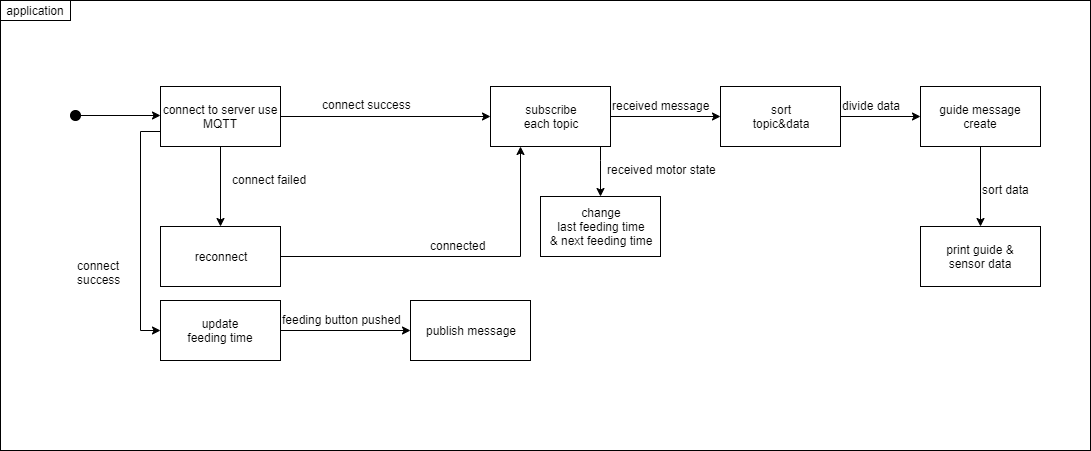

The diagram above was exported from draw.io. Its source (the exported page's mxGraphModel, read from the mxfile embedded in the PNG):
<mxGraphModel dx="1915" dy="1688" grid="1" gridSize="10" guides="1" tooltips="1" connect="1" arrows="1" fold="1" page="1" pageScale="1" pageWidth="827" pageHeight="1169" math="0" shadow="0">
  <root>
    <mxCell id="0" />
    <mxCell id="1" parent="0" />
    <mxCell id="Wzs2UoZJlmGRf_4KrfAO-17" value="" style="rounded=0;whiteSpace=wrap;html=1;fillColor=none;" parent="1" vertex="1">
      <mxGeometry x="-50" y="-20" width="1090" height="450" as="geometry" />
    </mxCell>
    <mxCell id="Wzs2UoZJlmGRf_4KrfAO-1" value="" style="edgeStyle=orthogonalEdgeStyle;rounded=0;orthogonalLoop=1;jettySize=auto;html=1;startArrow=none;startFill=0;endArrow=classic;endFill=1;strokeColor=#000000;" parent="1" source="Wzs2UoZJlmGRf_4KrfAO-2" edge="1">
      <mxGeometry relative="1" as="geometry">
        <mxPoint x="110" y="95" as="targetPoint" />
      </mxGeometry>
    </mxCell>
    <mxCell id="Wzs2UoZJlmGRf_4KrfAO-2" value="" style="ellipse;whiteSpace=wrap;html=1;aspect=fixed;fillColor=#000000;" parent="1" vertex="1">
      <mxGeometry x="20" y="90" width="10" height="10" as="geometry" />
    </mxCell>
    <mxCell id="Wzs2UoZJlmGRf_4KrfAO-3" value="" style="edgeStyle=orthogonalEdgeStyle;rounded=0;orthogonalLoop=1;jettySize=auto;html=1;startArrow=none;startFill=0;endArrow=classic;endFill=1;strokeColor=#000000;" parent="1" source="Wzs2UoZJlmGRf_4KrfAO-5" target="Wzs2UoZJlmGRf_4KrfAO-8" edge="1">
      <mxGeometry relative="1" as="geometry" />
    </mxCell>
    <mxCell id="Wzs2UoZJlmGRf_4KrfAO-4" value="" style="edgeStyle=orthogonalEdgeStyle;rounded=0;orthogonalLoop=1;jettySize=auto;html=1;startArrow=none;startFill=0;endArrow=classic;endFill=1;strokeColor=#000000;" parent="1" source="Wzs2UoZJlmGRf_4KrfAO-5" target="Wzs2UoZJlmGRf_4KrfAO-10" edge="1">
      <mxGeometry relative="1" as="geometry" />
    </mxCell>
    <mxCell id="Wzs2UoZJlmGRf_4KrfAO-5" value="connect to server use MQTT" style="rounded=0;whiteSpace=wrap;html=1;fillColor=none;" parent="1" vertex="1">
      <mxGeometry x="110" y="66" width="120" height="60" as="geometry" />
    </mxCell>
    <mxCell id="Wzs2UoZJlmGRf_4KrfAO-6" value="" style="edgeStyle=orthogonalEdgeStyle;rounded=0;orthogonalLoop=1;jettySize=auto;html=1;startArrow=none;startFill=0;endArrow=classic;endFill=1;strokeColor=#000000;" parent="1" source="Wzs2UoZJlmGRf_4KrfAO-8" target="Wzs2UoZJlmGRf_4KrfAO-11" edge="1">
      <mxGeometry relative="1" as="geometry" />
    </mxCell>
    <mxCell id="ic8ZwxFd7bMSQLP7yYxe-12" value="" style="edgeStyle=orthogonalEdgeStyle;rounded=0;orthogonalLoop=1;jettySize=auto;html=1;" parent="1" source="Wzs2UoZJlmGRf_4KrfAO-8" target="ic8ZwxFd7bMSQLP7yYxe-11" edge="1">
      <mxGeometry relative="1" as="geometry">
        <Array as="points">
          <mxPoint x="550" y="140" />
          <mxPoint x="550" y="140" />
        </Array>
      </mxGeometry>
    </mxCell>
    <mxCell id="Wzs2UoZJlmGRf_4KrfAO-8" value="subscribe&lt;br&gt;each topic" style="rounded=0;whiteSpace=wrap;html=1;fillColor=none;" parent="1" vertex="1">
      <mxGeometry x="440" y="66" width="120" height="60" as="geometry" />
    </mxCell>
    <mxCell id="ic8ZwxFd7bMSQLP7yYxe-11" value="change&lt;br&gt;last feeding time&lt;br&gt;&amp;amp; next feeding time" style="rounded=0;whiteSpace=wrap;html=1;fillColor=none;" parent="1" vertex="1">
      <mxGeometry x="490" y="176" width="120" height="60" as="geometry" />
    </mxCell>
    <mxCell id="ic8ZwxFd7bMSQLP7yYxe-9" value="" style="edgeStyle=orthogonalEdgeStyle;rounded=0;orthogonalLoop=1;jettySize=auto;html=1;" parent="1" source="Wzs2UoZJlmGRf_4KrfAO-10" edge="1">
      <mxGeometry relative="1" as="geometry">
        <mxPoint x="470" y="126" as="targetPoint" />
        <Array as="points">
          <mxPoint x="470" y="236" />
          <mxPoint x="470" y="126" />
        </Array>
      </mxGeometry>
    </mxCell>
    <mxCell id="Wzs2UoZJlmGRf_4KrfAO-10" value="reconnect" style="rounded=0;whiteSpace=wrap;html=1;fillColor=none;" parent="1" vertex="1">
      <mxGeometry x="110" y="206" width="120" height="60" as="geometry" />
    </mxCell>
    <mxCell id="ic8ZwxFd7bMSQLP7yYxe-15" value="" style="edgeStyle=orthogonalEdgeStyle;rounded=0;orthogonalLoop=1;jettySize=auto;html=1;" parent="1" source="Wzs2UoZJlmGRf_4KrfAO-11" target="ic8ZwxFd7bMSQLP7yYxe-14" edge="1">
      <mxGeometry relative="1" as="geometry" />
    </mxCell>
    <mxCell id="Wzs2UoZJlmGRf_4KrfAO-11" value="sort&lt;br&gt;topic&amp;amp;data" style="rounded=0;whiteSpace=wrap;html=1;fillColor=none;" parent="1" vertex="1">
      <mxGeometry x="670" y="66" width="120" height="60" as="geometry" />
    </mxCell>
    <mxCell id="ic8ZwxFd7bMSQLP7yYxe-18" value="" style="edgeStyle=orthogonalEdgeStyle;rounded=0;orthogonalLoop=1;jettySize=auto;html=1;" parent="1" source="ic8ZwxFd7bMSQLP7yYxe-14" target="ic8ZwxFd7bMSQLP7yYxe-17" edge="1">
      <mxGeometry relative="1" as="geometry" />
    </mxCell>
    <mxCell id="ic8ZwxFd7bMSQLP7yYxe-14" value="guide message create" style="rounded=0;whiteSpace=wrap;html=1;fillColor=none;" parent="1" vertex="1">
      <mxGeometry x="870" y="66" width="120" height="60" as="geometry" />
    </mxCell>
    <mxCell id="ic8ZwxFd7bMSQLP7yYxe-17" value="print guide &amp;amp;&lt;br&gt;sensor data" style="rounded=0;whiteSpace=wrap;html=1;fillColor=none;" parent="1" vertex="1">
      <mxGeometry x="870" y="206" width="120" height="60" as="geometry" />
    </mxCell>
    <mxCell id="Wzs2UoZJlmGRf_4KrfAO-14" value="connect success" style="text;html=1;resizable=0;points=[];autosize=1;align=left;verticalAlign=top;spacingTop=-4;" parent="1" vertex="1">
      <mxGeometry x="270" y="75" width="100" height="20" as="geometry" />
    </mxCell>
    <mxCell id="Wzs2UoZJlmGRf_4KrfAO-15" value="received message" style="text;html=1;resizable=0;points=[];autosize=1;align=left;verticalAlign=top;spacingTop=-4;" parent="1" vertex="1">
      <mxGeometry x="560" y="76" width="110" height="20" as="geometry" />
    </mxCell>
    <mxCell id="Wzs2UoZJlmGRf_4KrfAO-16" value="connect failed" style="text;html=1;resizable=0;points=[];autosize=1;align=left;verticalAlign=top;spacingTop=-4;" parent="1" vertex="1">
      <mxGeometry x="180" y="150" width="90" height="20" as="geometry" />
    </mxCell>
    <mxCell id="Wzs2UoZJlmGRf_4KrfAO-18" value="application" style="rounded=0;whiteSpace=wrap;html=1;fillColor=none;" parent="1" vertex="1">
      <mxGeometry x="-50" y="-20" width="70" height="20" as="geometry" />
    </mxCell>
    <mxCell id="ic8ZwxFd7bMSQLP7yYxe-6" value="" style="edgeStyle=orthogonalEdgeStyle;rounded=0;orthogonalLoop=1;jettySize=auto;html=1;" parent="1" source="Wzs2UoZJlmGRf_4KrfAO-28" target="ic8ZwxFd7bMSQLP7yYxe-5" edge="1">
      <mxGeometry relative="1" as="geometry" />
    </mxCell>
    <mxCell id="Wzs2UoZJlmGRf_4KrfAO-28" value="update&lt;br&gt;feeding time" style="rounded=0;whiteSpace=wrap;html=1;fillColor=none;" parent="1" vertex="1">
      <mxGeometry x="110" y="280" width="120" height="60" as="geometry" />
    </mxCell>
    <mxCell id="ic8ZwxFd7bMSQLP7yYxe-5" value="publish message" style="rounded=0;whiteSpace=wrap;html=1;fillColor=none;" parent="1" vertex="1">
      <mxGeometry x="360" y="280" width="120" height="60" as="geometry" />
    </mxCell>
    <mxCell id="ic8ZwxFd7bMSQLP7yYxe-3" value="" style="edgeStyle=orthogonalEdgeStyle;rounded=0;orthogonalLoop=1;jettySize=auto;html=1;startArrow=none;startFill=0;endArrow=classic;endFill=1;strokeColor=#000000;exitX=0;exitY=0.75;exitDx=0;exitDy=0;entryX=0;entryY=0.5;entryDx=0;entryDy=0;" parent="1" source="Wzs2UoZJlmGRf_4KrfAO-5" target="Wzs2UoZJlmGRf_4KrfAO-28" edge="1">
      <mxGeometry relative="1" as="geometry">
        <mxPoint x="180.00000000000023" y="136" as="sourcePoint" />
        <mxPoint x="180.00000000000023" y="216" as="targetPoint" />
      </mxGeometry>
    </mxCell>
    <mxCell id="ic8ZwxFd7bMSQLP7yYxe-4" value="connect&lt;br&gt;success" style="text;html=1;resizable=0;points=[];autosize=1;align=left;verticalAlign=top;spacingTop=-4;" parent="1" vertex="1">
      <mxGeometry x="25" y="236" width="60" height="30" as="geometry" />
    </mxCell>
    <mxCell id="ic8ZwxFd7bMSQLP7yYxe-7" value="feeding button pushed" style="text;html=1;resizable=0;points=[];autosize=1;align=left;verticalAlign=top;spacingTop=-4;" parent="1" vertex="1">
      <mxGeometry x="230" y="290" width="130" height="20" as="geometry" />
    </mxCell>
    <mxCell id="ic8ZwxFd7bMSQLP7yYxe-13" value="received motor state" style="text;html=1;resizable=0;points=[];autosize=1;align=left;verticalAlign=top;spacingTop=-4;" parent="1" vertex="1">
      <mxGeometry x="555" y="140" width="120" height="20" as="geometry" />
    </mxCell>
    <mxCell id="ic8ZwxFd7bMSQLP7yYxe-16" value="divide data" style="text;html=1;resizable=0;points=[];autosize=1;align=left;verticalAlign=top;spacingTop=-4;" parent="1" vertex="1">
      <mxGeometry x="790" y="76" width="70" height="20" as="geometry" />
    </mxCell>
    <mxCell id="ic8ZwxFd7bMSQLP7yYxe-19" value="sort data" style="text;html=1;resizable=0;points=[];autosize=1;align=left;verticalAlign=top;spacingTop=-4;" parent="1" vertex="1">
      <mxGeometry x="930" y="160" width="60" height="20" as="geometry" />
    </mxCell>
    <mxCell id="ic8ZwxFd7bMSQLP7yYxe-20" value="connected" style="text;html=1;resizable=0;points=[];autosize=1;align=left;verticalAlign=top;spacingTop=-4;" parent="1" vertex="1">
      <mxGeometry x="377.5" y="216" width="70" height="20" as="geometry" />
    </mxCell>
  </root>
</mxGraphModel>